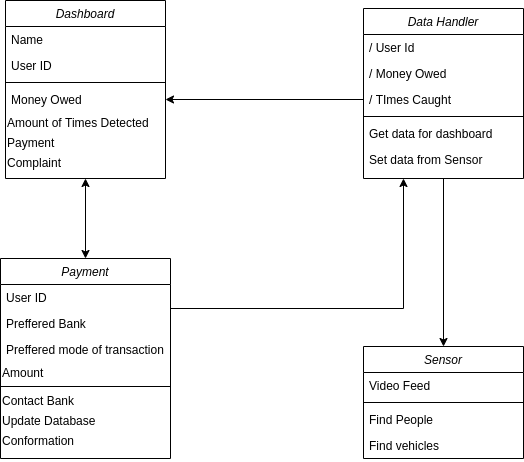

The diagram above was exported from draw.io. Its source (the exported page's mxGraphModel, read from the mxfile embedded in the PNG):
<mxGraphModel dx="1350" dy="774" grid="1" gridSize="10" guides="1" tooltips="1" connect="1" arrows="1" fold="1" page="1" pageScale="1" pageWidth="827" pageHeight="1169" math="0" shadow="0">
  <root>
    <mxCell id="WIyWlLk6GJQsqaUBKTNV-0" />
    <mxCell id="WIyWlLk6GJQsqaUBKTNV-1" parent="WIyWlLk6GJQsqaUBKTNV-0" />
    <mxCell id="smP2txyysJlx8OtJDqJ8-6" style="edgeStyle=orthogonalEdgeStyle;rounded=0;orthogonalLoop=1;jettySize=auto;html=1;exitX=0.5;exitY=1;exitDx=0;exitDy=0;entryX=0.5;entryY=0;entryDx=0;entryDy=0;" edge="1" parent="WIyWlLk6GJQsqaUBKTNV-1" source="zkfFHV4jXpPFQw0GAbJ--17" target="zkfFHV4jXpPFQw0GAbJ--6">
      <mxGeometry relative="1" as="geometry" />
    </mxCell>
    <mxCell id="zkfFHV4jXpPFQw0GAbJ--17" value="Data Handler" style="swimlane;fontStyle=2;align=center;verticalAlign=top;childLayout=stackLayout;horizontal=1;startSize=26;horizontalStack=0;resizeParent=1;resizeLast=0;collapsible=1;marginBottom=0;rounded=0;shadow=0;strokeWidth=1;" parent="WIyWlLk6GJQsqaUBKTNV-1" vertex="1">
      <mxGeometry x="508" y="140" width="160" height="170" as="geometry">
        <mxRectangle x="550" y="140" width="160" height="26" as="alternateBounds" />
      </mxGeometry>
    </mxCell>
    <mxCell id="zkfFHV4jXpPFQw0GAbJ--18" value="/ User Id" style="text;align=left;verticalAlign=top;spacingLeft=4;spacingRight=4;overflow=hidden;rotatable=0;points=[[0,0.5],[1,0.5]];portConstraint=eastwest;" parent="zkfFHV4jXpPFQw0GAbJ--17" vertex="1">
      <mxGeometry y="26" width="160" height="26" as="geometry" />
    </mxCell>
    <mxCell id="zkfFHV4jXpPFQw0GAbJ--19" value="/ Money Owed" style="text;align=left;verticalAlign=top;spacingLeft=4;spacingRight=4;overflow=hidden;rotatable=0;points=[[0,0.5],[1,0.5]];portConstraint=eastwest;rounded=0;shadow=0;html=0;" parent="zkfFHV4jXpPFQw0GAbJ--17" vertex="1">
      <mxGeometry y="52" width="160" height="26" as="geometry" />
    </mxCell>
    <mxCell id="zkfFHV4jXpPFQw0GAbJ--20" value="/ TImes Caught" style="text;align=left;verticalAlign=top;spacingLeft=4;spacingRight=4;overflow=hidden;rotatable=0;points=[[0,0.5],[1,0.5]];portConstraint=eastwest;rounded=0;shadow=0;html=0;" parent="zkfFHV4jXpPFQw0GAbJ--17" vertex="1">
      <mxGeometry y="78" width="160" height="26" as="geometry" />
    </mxCell>
    <mxCell id="zkfFHV4jXpPFQw0GAbJ--23" value="" style="line;html=1;strokeWidth=1;align=left;verticalAlign=middle;spacingTop=-1;spacingLeft=3;spacingRight=3;rotatable=0;labelPosition=right;points=[];portConstraint=eastwest;" parent="zkfFHV4jXpPFQw0GAbJ--17" vertex="1">
      <mxGeometry y="104" width="160" height="8" as="geometry" />
    </mxCell>
    <mxCell id="zkfFHV4jXpPFQw0GAbJ--24" value="Get data for dashboard" style="text;align=left;verticalAlign=top;spacingLeft=4;spacingRight=4;overflow=hidden;rotatable=0;points=[[0,0.5],[1,0.5]];portConstraint=eastwest;" parent="zkfFHV4jXpPFQw0GAbJ--17" vertex="1">
      <mxGeometry y="112" width="160" height="26" as="geometry" />
    </mxCell>
    <mxCell id="zkfFHV4jXpPFQw0GAbJ--25" value="Set data from Sensor" style="text;align=left;verticalAlign=top;spacingLeft=4;spacingRight=4;overflow=hidden;rotatable=0;points=[[0,0.5],[1,0.5]];portConstraint=eastwest;" parent="zkfFHV4jXpPFQw0GAbJ--17" vertex="1">
      <mxGeometry y="138" width="160" height="26" as="geometry" />
    </mxCell>
    <mxCell id="smP2txyysJlx8OtJDqJ8-4" style="edgeStyle=orthogonalEdgeStyle;rounded=0;orthogonalLoop=1;jettySize=auto;html=1;exitX=0;exitY=0.5;exitDx=0;exitDy=0;entryX=1;entryY=0.5;entryDx=0;entryDy=0;" edge="1" parent="WIyWlLk6GJQsqaUBKTNV-1" source="zkfFHV4jXpPFQw0GAbJ--20" target="zkfFHV4jXpPFQw0GAbJ--5">
      <mxGeometry relative="1" as="geometry" />
    </mxCell>
    <mxCell id="smP2txyysJlx8OtJDqJ8-22" style="edgeStyle=orthogonalEdgeStyle;rounded=0;orthogonalLoop=1;jettySize=auto;html=1;exitX=1;exitY=0.25;exitDx=0;exitDy=0;entryX=0.25;entryY=1;entryDx=0;entryDy=0;" edge="1" parent="WIyWlLk6GJQsqaUBKTNV-1" source="smP2txyysJlx8OtJDqJ8-10" target="zkfFHV4jXpPFQw0GAbJ--17">
      <mxGeometry relative="1" as="geometry" />
    </mxCell>
    <mxCell id="smP2txyysJlx8OtJDqJ8-10" value="Payment" style="swimlane;fontStyle=2;align=center;verticalAlign=top;childLayout=stackLayout;horizontal=1;startSize=26;horizontalStack=0;resizeParent=1;resizeLast=0;collapsible=1;marginBottom=0;rounded=0;shadow=0;strokeWidth=1;" vertex="1" parent="WIyWlLk6GJQsqaUBKTNV-1">
      <mxGeometry x="145" y="390" width="170" height="200" as="geometry">
        <mxRectangle x="230" y="140" width="160" height="26" as="alternateBounds" />
      </mxGeometry>
    </mxCell>
    <mxCell id="smP2txyysJlx8OtJDqJ8-11" value="User ID" style="text;align=left;verticalAlign=top;spacingLeft=4;spacingRight=4;overflow=hidden;rotatable=0;points=[[0,0.5],[1,0.5]];portConstraint=eastwest;" vertex="1" parent="smP2txyysJlx8OtJDqJ8-10">
      <mxGeometry y="26" width="170" height="26" as="geometry" />
    </mxCell>
    <mxCell id="smP2txyysJlx8OtJDqJ8-12" value="Preffered Bank" style="text;align=left;verticalAlign=top;spacingLeft=4;spacingRight=4;overflow=hidden;rotatable=0;points=[[0,0.5],[1,0.5]];portConstraint=eastwest;rounded=0;shadow=0;html=0;" vertex="1" parent="smP2txyysJlx8OtJDqJ8-10">
      <mxGeometry y="52" width="170" height="26" as="geometry" />
    </mxCell>
    <mxCell id="smP2txyysJlx8OtJDqJ8-14" value="Preffered mode of transaction" style="text;align=left;verticalAlign=top;spacingLeft=4;spacingRight=4;overflow=hidden;rotatable=0;points=[[0,0.5],[1,0.5]];portConstraint=eastwest;" vertex="1" parent="smP2txyysJlx8OtJDqJ8-10">
      <mxGeometry y="78" width="170" height="26" as="geometry" />
    </mxCell>
    <mxCell id="smP2txyysJlx8OtJDqJ8-17" value="&lt;div&gt;&lt;span&gt;Amount&lt;/span&gt;&lt;/div&gt;" style="text;html=1;align=left;verticalAlign=middle;resizable=0;points=[];autosize=1;" vertex="1" parent="smP2txyysJlx8OtJDqJ8-10">
      <mxGeometry y="104" width="170" height="20" as="geometry" />
    </mxCell>
    <mxCell id="smP2txyysJlx8OtJDqJ8-13" value="" style="line;html=1;strokeWidth=1;align=left;verticalAlign=middle;spacingTop=-1;spacingLeft=3;spacingRight=3;rotatable=0;labelPosition=right;points=[];portConstraint=eastwest;" vertex="1" parent="smP2txyysJlx8OtJDqJ8-10">
      <mxGeometry y="124" width="170" height="8" as="geometry" />
    </mxCell>
    <mxCell id="smP2txyysJlx8OtJDqJ8-18" value="Contact Bank" style="text;html=1;align=left;verticalAlign=middle;resizable=0;points=[];autosize=1;" vertex="1" parent="smP2txyysJlx8OtJDqJ8-10">
      <mxGeometry y="132" width="170" height="20" as="geometry" />
    </mxCell>
    <mxCell id="smP2txyysJlx8OtJDqJ8-19" value="Update Database" style="text;html=1;align=left;verticalAlign=middle;resizable=0;points=[];autosize=1;" vertex="1" parent="smP2txyysJlx8OtJDqJ8-10">
      <mxGeometry y="152" width="170" height="20" as="geometry" />
    </mxCell>
    <mxCell id="smP2txyysJlx8OtJDqJ8-20" value="Conformation" style="text;html=1;align=left;verticalAlign=middle;resizable=0;points=[];autosize=1;" vertex="1" parent="smP2txyysJlx8OtJDqJ8-10">
      <mxGeometry y="172" width="170" height="20" as="geometry" />
    </mxCell>
    <mxCell id="zkfFHV4jXpPFQw0GAbJ--0" value="Dashboard" style="swimlane;fontStyle=2;align=center;verticalAlign=top;childLayout=stackLayout;horizontal=1;startSize=26;horizontalStack=0;resizeParent=1;resizeLast=0;collapsible=1;marginBottom=0;rounded=0;shadow=0;strokeWidth=1;" parent="WIyWlLk6GJQsqaUBKTNV-1" vertex="1">
      <mxGeometry x="150" y="132" width="160" height="178" as="geometry">
        <mxRectangle x="230" y="140" width="160" height="26" as="alternateBounds" />
      </mxGeometry>
    </mxCell>
    <mxCell id="zkfFHV4jXpPFQw0GAbJ--1" value="Name" style="text;align=left;verticalAlign=top;spacingLeft=4;spacingRight=4;overflow=hidden;rotatable=0;points=[[0,0.5],[1,0.5]];portConstraint=eastwest;" parent="zkfFHV4jXpPFQw0GAbJ--0" vertex="1">
      <mxGeometry y="26" width="160" height="26" as="geometry" />
    </mxCell>
    <mxCell id="zkfFHV4jXpPFQw0GAbJ--2" value="User ID" style="text;align=left;verticalAlign=top;spacingLeft=4;spacingRight=4;overflow=hidden;rotatable=0;points=[[0,0.5],[1,0.5]];portConstraint=eastwest;rounded=0;shadow=0;html=0;" parent="zkfFHV4jXpPFQw0GAbJ--0" vertex="1">
      <mxGeometry y="52" width="160" height="26" as="geometry" />
    </mxCell>
    <mxCell id="zkfFHV4jXpPFQw0GAbJ--4" value="" style="line;html=1;strokeWidth=1;align=left;verticalAlign=middle;spacingTop=-1;spacingLeft=3;spacingRight=3;rotatable=0;labelPosition=right;points=[];portConstraint=eastwest;" parent="zkfFHV4jXpPFQw0GAbJ--0" vertex="1">
      <mxGeometry y="78" width="160" height="8" as="geometry" />
    </mxCell>
    <mxCell id="zkfFHV4jXpPFQw0GAbJ--5" value="Money Owed" style="text;align=left;verticalAlign=top;spacingLeft=4;spacingRight=4;overflow=hidden;rotatable=0;points=[[0,0.5],[1,0.5]];portConstraint=eastwest;" parent="zkfFHV4jXpPFQw0GAbJ--0" vertex="1">
      <mxGeometry y="86" width="160" height="26" as="geometry" />
    </mxCell>
    <mxCell id="smP2txyysJlx8OtJDqJ8-39" value="&lt;span&gt;Amount of Times Detected&lt;/span&gt;" style="text;html=1;align=left;verticalAlign=middle;resizable=0;points=[];autosize=1;" vertex="1" parent="zkfFHV4jXpPFQw0GAbJ--0">
      <mxGeometry y="112" width="160" height="20" as="geometry" />
    </mxCell>
    <mxCell id="smP2txyysJlx8OtJDqJ8-40" value="&lt;span&gt;Payment&lt;/span&gt;" style="text;html=1;align=left;verticalAlign=middle;resizable=0;points=[];autosize=1;" vertex="1" parent="zkfFHV4jXpPFQw0GAbJ--0">
      <mxGeometry y="132" width="160" height="20" as="geometry" />
    </mxCell>
    <mxCell id="smP2txyysJlx8OtJDqJ8-41" value="&lt;span&gt;Complaint&lt;/span&gt;" style="text;html=1;align=left;verticalAlign=middle;resizable=0;points=[];autosize=1;" vertex="1" parent="zkfFHV4jXpPFQw0GAbJ--0">
      <mxGeometry y="152" width="160" height="20" as="geometry" />
    </mxCell>
    <mxCell id="zkfFHV4jXpPFQw0GAbJ--6" value="Sensor" style="swimlane;fontStyle=2;align=center;verticalAlign=top;childLayout=stackLayout;horizontal=1;startSize=26;horizontalStack=0;resizeParent=1;resizeLast=0;collapsible=1;marginBottom=0;rounded=0;shadow=0;strokeWidth=1;" parent="WIyWlLk6GJQsqaUBKTNV-1" vertex="1">
      <mxGeometry x="508" y="478" width="160" height="112" as="geometry">
        <mxRectangle x="130" y="380" width="160" height="26" as="alternateBounds" />
      </mxGeometry>
    </mxCell>
    <mxCell id="zkfFHV4jXpPFQw0GAbJ--7" value="Video Feed" style="text;align=left;verticalAlign=top;spacingLeft=4;spacingRight=4;overflow=hidden;rotatable=0;points=[[0,0.5],[1,0.5]];portConstraint=eastwest;" parent="zkfFHV4jXpPFQw0GAbJ--6" vertex="1">
      <mxGeometry y="26" width="160" height="26" as="geometry" />
    </mxCell>
    <mxCell id="zkfFHV4jXpPFQw0GAbJ--9" value="" style="line;html=1;strokeWidth=1;align=left;verticalAlign=middle;spacingTop=-1;spacingLeft=3;spacingRight=3;rotatable=0;labelPosition=right;points=[];portConstraint=eastwest;" parent="zkfFHV4jXpPFQw0GAbJ--6" vertex="1">
      <mxGeometry y="52" width="160" height="8" as="geometry" />
    </mxCell>
    <mxCell id="zkfFHV4jXpPFQw0GAbJ--10" value="Find People" style="text;align=left;verticalAlign=top;spacingLeft=4;spacingRight=4;overflow=hidden;rotatable=0;points=[[0,0.5],[1,0.5]];portConstraint=eastwest;fontStyle=0" parent="zkfFHV4jXpPFQw0GAbJ--6" vertex="1">
      <mxGeometry y="60" width="160" height="26" as="geometry" />
    </mxCell>
    <mxCell id="zkfFHV4jXpPFQw0GAbJ--11" value="Find vehicles" style="text;align=left;verticalAlign=top;spacingLeft=4;spacingRight=4;overflow=hidden;rotatable=0;points=[[0,0.5],[1,0.5]];portConstraint=eastwest;" parent="zkfFHV4jXpPFQw0GAbJ--6" vertex="1">
      <mxGeometry y="86" width="160" height="26" as="geometry" />
    </mxCell>
    <mxCell id="smP2txyysJlx8OtJDqJ8-47" value="" style="endArrow=classic;startArrow=classic;html=1;entryX=0.5;entryY=1;entryDx=0;entryDy=0;exitX=0.5;exitY=0;exitDx=0;exitDy=0;" edge="1" parent="WIyWlLk6GJQsqaUBKTNV-1" source="smP2txyysJlx8OtJDqJ8-10" target="zkfFHV4jXpPFQw0GAbJ--0">
      <mxGeometry width="50" height="50" relative="1" as="geometry">
        <mxPoint x="310" y="370" as="sourcePoint" />
        <mxPoint x="360" y="320" as="targetPoint" />
      </mxGeometry>
    </mxCell>
  </root>
</mxGraphModel>